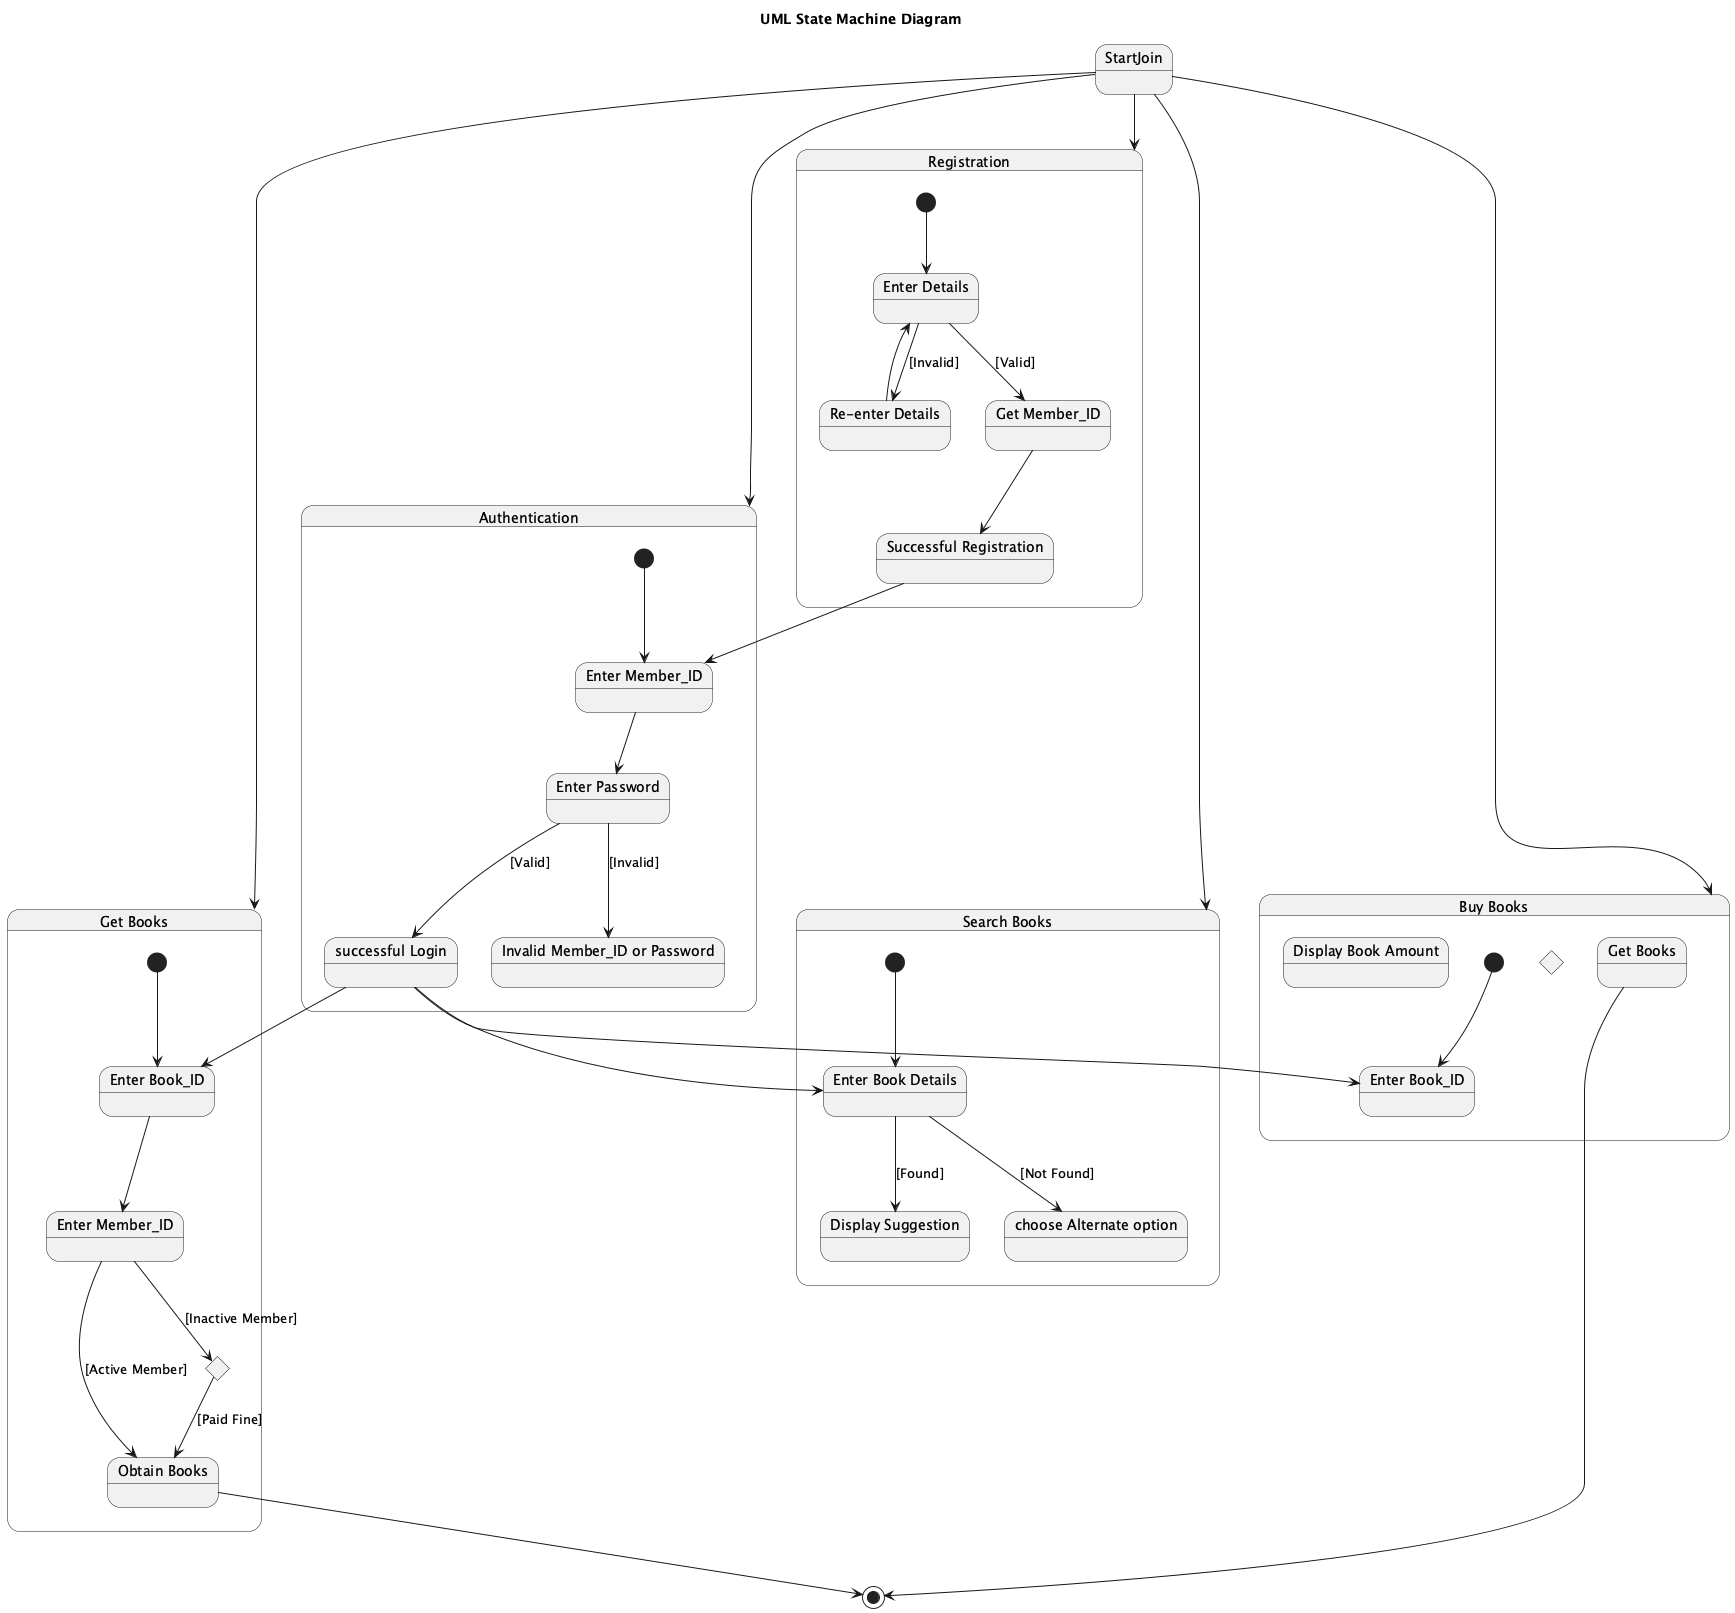

The diagram above was rendered by PlantUML. Its source (embedded in the PNG):
@startuml
title UML State Machine Diagram

state "Registration" as Registration {
  [*] --> RegEnterDetails

  state "Enter Details" as RegEnterDetails
  state "Get Member_ID" as GetMemberID
  state "Successful Registration" as SuccessfulRegistration
  state "Re-enter Details" as ReEnterDetails

  RegEnterDetails --> GetMemberID : [Valid]
  RegEnterDetails --> ReEnterDetails : [Invalid]
  ReEnterDetails --> RegEnterDetails
  GetMemberID --> SuccessfulRegistration
}

state "Authentication" as Authentication {
  [*] --> AuthEnterMemberID

  state "Enter Member_ID" as AuthEnterMemberID
  state "Enter Password" as EnterPassword
  state "successful Login" as SuccessfulLogin
  state "Invalid Member_ID or Password" as InvalidCreds

  AuthEnterMemberID --> EnterPassword
  EnterPassword --> SuccessfulLogin : [Valid]
  EnterPassword --> InvalidCreds : [Invalid]
}

state "Search Books" as SearchBooks {
  [*] --> EnterBookDetails

  state "Enter Book Details" as EnterBookDetails
  state "Display Suggestion" as DisplaySuggestion
  state "choose Alternate option" as ChooseAlternate

  EnterBookDetails --> DisplaySuggestion : [Found]
  EnterBookDetails --> ChooseAlternate : [Not Found]
}

state "Get Books" as GetBooksState {
  [*] --> GetEnterBookID

  state "Enter Book_ID" as GetEnterBookID
  state "Enter Member_ID" as GetEnterMemberID
  state "Obtain Books" as ObtainBooks
  state PayFineAmount <<choice>>

  GetEnterBookID --> GetEnterMemberID
  GetEnterMemberID --> ObtainBooks : [Active Member]
  GetEnterMemberID --> PayFineAmount : [Inactive Member]
  PayFineAmount --> ObtainBooks : [Paid Fine]
}

state "Buy Books" as BuyBooks {
  [*] --> BuyEnterBookID

  state "Enter Book_ID" as BuyEnterBookID
  state "Display Book Amount" as DisplayBookAmount
  state "Get Books" as BuyGetBooks
  state BuyNotPaidEnd <<choice>>
    BuyNotPaidEnd : [Not Paid] --> [*]
}

state StartJoin
StartJoin --> Registration
StartJoin --> Authentication
StartJoin --> SearchBooks
StartJoin --> GetBooksState
StartJoin --> BuyBooks

SuccessfulRegistration --> AuthEnterMemberID

SuccessfulLogin --> EnterBookDetails
SuccessfulLogin --> GetEnterBookID
SuccessfulLogin --> BuyEnterBookID

ObtainBooks --> [*]
BuyGetBooks --> [*]
@enduml